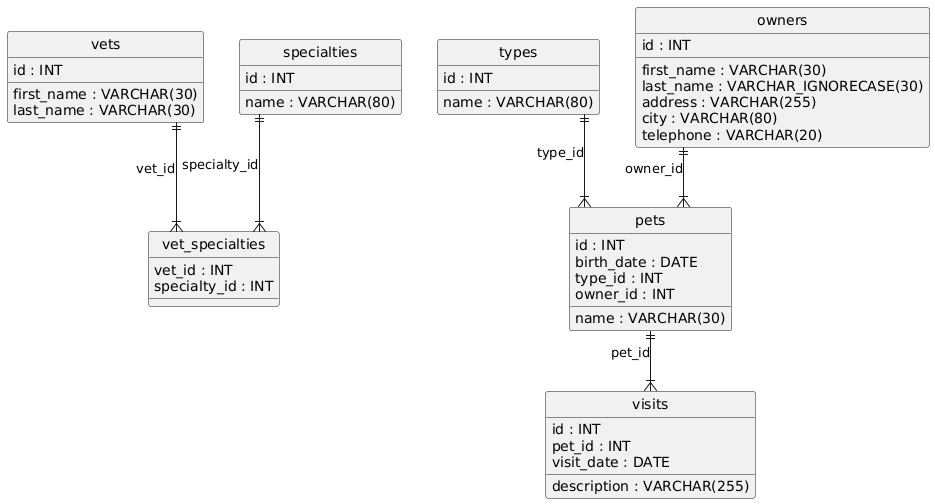

The diagram above was rendered by PlantUML. Its source (embedded in the PNG):
@startuml
hide circle
skinparam linetype ortho

entity "vets" as vets {
  id : INT
  first_name : VARCHAR(30)
  last_name : VARCHAR(30)
}

entity "specialties" as specialties {
  id : INT
  name : VARCHAR(80)
}

entity "vet_specialties" as vet_specialties {
  vet_id : INT
  specialty_id : INT
}

entity "types" as types {
  id : INT
  name : VARCHAR(80)
}

entity "owners" as owners {
  id : INT
  first_name : VARCHAR(30)
  last_name : VARCHAR_IGNORECASE(30)
  address : VARCHAR(255)
  city : VARCHAR(80)
  telephone : VARCHAR(20)
}

entity "pets" as pets {
  id : INT
  name : VARCHAR(30)
  birth_date : DATE
  type_id : INT
  owner_id : INT
}

entity "visits" as visits {
  id : INT
  pet_id : INT
  visit_date : DATE
  description : VARCHAR(255)
}

vets ||--|{ vet_specialties : "vet_id"
specialties ||--|{ vet_specialties : "specialty_id"
owners ||--|{ pets : "owner_id"
types ||--|{ pets : "type_id"
pets ||--|{ visits : "pet_id"
@enduml